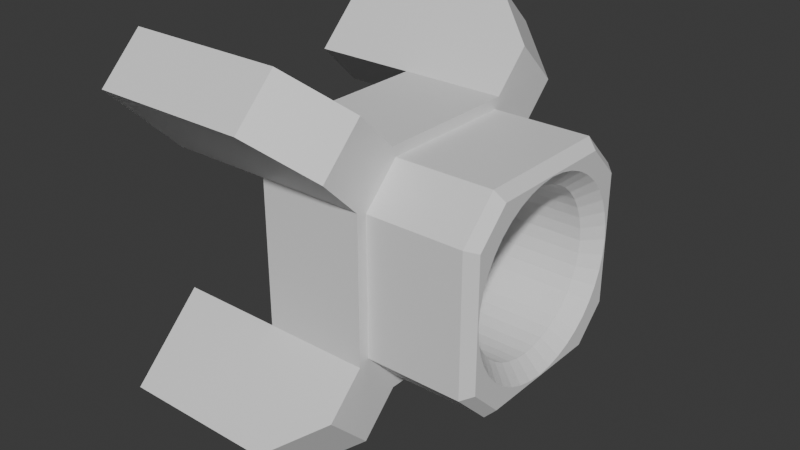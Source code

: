 # Source: EmiterExit.blend  (saved by Blender 5.1.29; exported with 4.5.12 LTS)
import bpy
from mathutils import Matrix  # noqa: F401  (used for matrix-valued properties, if any)

bpy.ops.wm.read_factory_settings(use_empty=True)
scene = bpy.context.scene
scene.name = 'Scene'

# ---- collections
col_collection = bpy.data.collections.new('Collection'); scene.collection.children.link(col_collection)

# ---- materials (node trees are filled in below, after node groups)
mat_material = bpy.data.materials.new('Material')
mat_material.alpha_threshold = 0.0
mat_material.use_backface_culling_lightprobe_volume = False
mat_material.roughness = 0.5
mat_material.line_color = (0.0, 0.0, 0.0, 1.0)
mat_material_001 = bpy.data.materials.new('Material.001')

# ---- material node trees
mat_material.use_nodes = True; mat_material.node_tree.nodes.clear()
_N = mat_material.node_tree.nodes; _L = mat_material.node_tree.links
n0 = _N.new('ShaderNodeOutputMaterial'); n0.name = 'Material Output'; n0.location = (200, 100)
n1 = _N.new('ShaderNodeBsdfPrincipled'); n1.name = 'Principled BSDF'; n1.location = (-200, 100)
_L.new(n1.outputs[0], n0.inputs[0])
n0.is_active_output = True
mat_material_001.use_nodes = True; mat_material_001.node_tree.nodes.clear()
_N = mat_material_001.node_tree.nodes; _L = mat_material_001.node_tree.links
n0 = _N.new('ShaderNodeBsdfPrincipled'); n0.name = 'Principled BSDF'; n0.location = (-200, 100)
n0.inputs[0].default_value = (0.8, 0.004601, 0.007063, 1.0)
n1 = _N.new('ShaderNodeOutputMaterial'); n1.name = 'Material Output'; n1.location = (200, 100)
_L.new(n0.outputs[0], n1.inputs[0])
n1.is_active_output = True

# ---- world
world_world = bpy.data.worlds.new('World'); scene.world = world_world
world_world.use_nodes = True; world_world.node_tree.nodes.clear()
_N = world_world.node_tree.nodes; _L = world_world.node_tree.links
n0 = _N.new('ShaderNodeOutputWorld'); n0.name = 'World Output'; n0.location = (200, 100)
n1 = _N.new('ShaderNodeBackground'); n1.name = 'Background'; n1.location = (-200, 100)
n1.inputs[0].default_value = (0.05088, 0.05088, 0.05088, 1.0)
_L.new(n1.outputs[0], n0.inputs[0])
n0.is_active_output = True
world_world.color = (0.05088, 0.05088, 0.05088)
world_world.sun_shadow_jitter_overblur = 0.0

# ---- meshes
me_cube = bpy.data.meshes.new('Cube')
me_cube.from_pydata([(-1.0, 1.399, 1.807), (-1.0, 1.807, 1.399), (-1.0, 1.807, -1.399), (-1.0, 0.65, -1.0), (-1.0, -1.807, 1.399), (-1.0, -0.65, 1.0), (-1.0, -1.399, -1.807), (-1.0, -1.807, -1.399), (0.0, -1.0, -0.65), (0.0, -0.65, 1.0), (0.0, 1.0, 0.65), (0.0, 0.65, -1.0), (-1.0, 1.399, -1.807), (-1.0, 1.0, -0.65), (-1.0, -1.399, 1.807), (-1.0, -1.0, 0.65), (-1.0, -1.0, -0.65), (-1.0, -0.65, -1.0), (-1.0, 1.0, 0.65), (-1.0, 0.65, 1.0), (0.0, -0.65, -1.0), (0.0, 1.0, -0.65), (0.0, -1.0, 0.65), (0.0, 0.65, 1.0), (-0.5, -0.117, -0.7386), (-0.5, -7.639e-08, -0.75), (-0.5, 0.117, -0.7386), (-0.5, 0.2313, -0.7113), (-0.5, 0.3404, -0.6672), (-0.5, 0.441, -0.6066), (-0.5, 0.5313, -0.5313), (-0.5, -0.2313, -0.7113), (-0.5, -0.3404, -0.6672), (-0.5, -0.441, -0.6066), (-0.5, -0.5313, -0.5313), (-0.5, 0.7386, -0.117), (-0.5, 0.75, 7.856e-16), (-0.5, 0.7386, 0.117), (-0.5, 0.7113, 0.2313), (-0.5, 0.6672, 0.3404), (-0.5, 0.6066, 0.441), (-0.5, 0.5313, 0.5313), (-0.5, 0.7113, -0.2313), (-0.5, 0.6672, -0.3404), (-0.5, 0.6066, -0.441), (-0.5, 0.117, 0.7386), (-0.5, -7.639e-08, 0.75), (-0.5, -0.117, 0.7386), (-0.5, -0.2313, 0.7113), (-0.5, -0.3404, 0.6672), (-0.5, -0.441, 0.6066), (-0.5, -0.5313, 0.5313), (-0.5, 0.2313, 0.7113), (-0.5, 0.3404, 0.6672), (-0.5, 0.441, 0.6066), (-0.5, -0.7386, 0.117), (-0.5, -0.75, 7.856e-16), (-0.5, -0.7386, -0.117), (-0.5, -0.7113, -0.2313), (-0.5, -0.6672, -0.3404), (-0.5, -0.6066, -0.441), (-0.5, -0.7113, 0.2313), (-0.5, -0.6672, 0.3404), (-0.5, -0.6066, 0.441), (1.0, 0.0, -0.9007), (0.85, -7.639e-09, -0.75), (1.0, 0.9007, 0.0), (0.85, 0.75, 7.856e-17), (1.0, 0.0, 0.9007), (0.85, -7.639e-09, 0.75), (1.0, -0.9007, 0.0), (0.85, -0.75, 7.856e-17), (1.0, 0.1419, -0.8869), (0.85, 0.117, -0.7386), (1.0, 0.2772, -0.8545), (0.85, 0.2313, -0.7113), (1.0, 0.4076, -0.8018), (0.85, 0.3404, -0.6672), (1.0, 0.5282, -0.7292), (0.85, 0.441, -0.6066), (1.0, 0.6378, -0.6378), (0.85, 0.5313, -0.5313), (0.85, -0.117, -0.7386), (1.0, -0.1419, -0.8869), (0.85, -0.2313, -0.7113), (1.0, -0.2772, -0.8545), (0.85, -0.3404, -0.6672), (1.0, -0.4076, -0.8018), (0.85, -0.441, -0.6066), (1.0, -0.5282, -0.7292), (1.0, 0.8869, 0.1419), (0.85, 0.7386, 0.117), (1.0, 0.8545, 0.2772), (0.85, 0.7113, 0.2313), (1.0, 0.8018, 0.4076), (0.85, 0.6672, 0.3404), (1.0, 0.7292, 0.5282), (0.85, 0.6066, 0.441), (1.0, 0.6378, 0.6378), (0.85, 0.5313, 0.5313), (0.85, 0.7386, -0.117), (1.0, 0.8869, -0.1419), (0.85, 0.7113, -0.2313), (1.0, 0.8545, -0.2772), (0.85, 0.6672, -0.3404), (1.0, 0.8018, -0.4076), (0.85, 0.6066, -0.441), (1.0, 0.7292, -0.5282), (1.0, -0.1419, 0.8869), (0.85, -0.117, 0.7386), (1.0, -0.2772, 0.8545), (0.85, -0.2313, 0.7113), (1.0, -0.4076, 0.8018), (0.85, -0.3404, 0.6672), (1.0, -0.5282, 0.7292), (0.85, -0.441, 0.6066), (1.0, -0.6378, 0.6378), (0.85, -0.5313, 0.5313), (0.85, 0.117, 0.7386), (1.0, 0.1419, 0.8869), (0.85, 0.2313, 0.7113), (1.0, 0.2772, 0.8545), (0.85, 0.3404, 0.6672), (1.0, 0.4076, 0.8018), (0.85, 0.441, 0.6066), (1.0, 0.5282, 0.7292), (1.0, -0.8869, -0.1419), (0.85, -0.7386, -0.117), (1.0, -0.8545, -0.2772), (0.85, -0.7113, -0.2313), (1.0, -0.8018, -0.4076), (0.85, -0.6672, -0.3404), (1.0, -0.7292, -0.5282), (0.85, -0.6066, -0.441), (0.85, -0.5313, -0.5313), (1.0, -0.6378, -0.6378), (0.85, -0.7386, 0.117), (1.0, -0.8869, 0.1419), (0.85, -0.7113, 0.2313), (1.0, -0.8545, 0.2772), (0.85, -0.6672, 0.3404), (1.0, -0.8018, 0.4076), (0.85, -0.6066, 0.441), (1.0, -0.7292, 0.5282), (1.0, 0.6127, -0.91), (0.91, 0.65, -1.0), (1.0, -0.6127, -0.91), (0.91, -0.65, -1.0), (1.0, 0.91, 0.6127), (0.91, 1.0, 0.65), (1.0, 0.91, -0.6127), (0.91, 1.0, -0.65), (1.0, -0.91, -0.6127), (0.91, -1.0, -0.65), (1.0, -0.91, 0.6127), (0.91, -1.0, 0.65), (1.0, -0.6127, 0.91), (0.91, -0.65, 1.0), (1.0, 0.6127, 0.91), (0.91, 0.65, 1.0), (0.91, -1.0, 0.0), (1.0, -0.91, 0.0), (0.91, 1.0, 0.0), (1.0, 0.91, 0.0), (0.91, 0.0, -1.0), (1.0, 0.0, -0.91), (0.91, 0.0, 1.0), (1.0, 0.0, 0.91), (0.0, 0.6914, -1.1), (-1.0, 0.6914, -1.1), (0.0, -0.6914, 1.1), (-1.0, -0.6914, 1.1), (0.0, -1.1, -0.6914), (-1.0, -1.1, -0.6914), (0.0, 1.1, 0.6914), (-1.0, 1.1, 0.6914), (-1.0, -0.6914, -1.1), (0.0, -0.6914, -1.1), (-1.0, 1.1, -0.6914), (0.0, 1.1, -0.6914), (-1.0, 0.6914, 1.1), (0.0, 0.6914, 1.1), (-1.0, -1.1, 0.6914), (0.0, -1.1, 0.6914), (-2.0, 0.6914, -1.1), (-2.0, 1.1, -0.6914), (-2.0, -0.6914, 1.1), (-2.0, -1.1, 0.6914), (-2.0, -1.1, -0.6914), (-2.0, -0.6914, -1.1), (-2.0, 1.1, 0.6914), (-2.0, 0.6914, 1.1), (-2.0, 1.399, -1.807), (-2.0, 1.807, -1.399), (-2.0, -1.399, 1.807), (-2.0, -1.807, 1.399), (-2.0, -1.807, -1.399), (-2.0, -1.399, -1.807), (-2.0, 1.807, 1.399), (-2.0, 1.399, 1.807), (0.0, -1.045, -1.454), (-0.5, -1.399, -1.807), (0.0, 1.454, -1.045), (-0.5, 1.807, -1.399), (0.0, 1.045, 1.454), (-0.5, 1.399, 1.807), (0.0, -1.454, 1.045), (-0.5, -1.807, 1.399), (-0.5, 1.399, -1.807), (0.0, 1.045, -1.454), (-0.5, 1.807, 1.399), (0.0, 1.454, 1.045), (-0.5, -1.807, -1.399), (0.0, -1.454, -1.045), (-0.5, -1.399, 1.807), (0.0, -1.045, 1.454)], [], [(178, 175, 174, 179), (169, 168, 177, 176), (17, 16, 15, 5, 19, 18, 13, 3), (172, 183, 182, 173), (170, 181, 180, 171), (178, 169, 3, 13), (182, 171, 5, 15), (176, 173, 16, 17), (180, 175, 18, 19), (175, 178, 13, 18), (171, 180, 19, 5), (169, 176, 17, 3), (173, 182, 15, 16), (177, 168, 11, 20), (179, 174, 10, 21), (183, 172, 8, 22), (168, 179, 21, 11), (170, 183, 22, 9), (181, 170, 9, 23), (172, 177, 20, 8), (174, 181, 23, 10), (24, 25, 26, 27, 28, 29, 30, 44, 43, 42, 35, 36, 37, 38, 39, 40, 41, 54, 53, 52, 45, 46, 47, 48, 49, 50, 51, 63, 62, 61, 55, 56, 57, 58, 59, 60, 34, 33, 32, 31), (83, 64, 65, 82), (64, 72, 73, 65), (72, 74, 75, 73), (74, 76, 77, 75), (76, 78, 79, 77), (78, 80, 81, 79), (85, 83, 82, 84), (87, 85, 84, 86), (89, 87, 86, 88), (135, 89, 88, 134), (101, 66, 67, 100), (66, 90, 91, 67), (90, 92, 93, 91), (92, 94, 95, 93), (94, 96, 97, 95), (96, 98, 99, 97), (103, 101, 100, 102), (105, 103, 102, 104), (107, 105, 104, 106), (80, 107, 106, 81), (119, 68, 69, 118), (68, 108, 109, 69), (108, 110, 111, 109), (110, 112, 113, 111), (112, 114, 115, 113), (114, 116, 117, 115), (121, 119, 118, 120), (123, 121, 120, 122), (125, 123, 122, 124), (98, 125, 124, 99), (137, 70, 71, 136), (70, 126, 127, 71), (126, 128, 129, 127), (128, 130, 131, 129), (130, 132, 133, 131), (132, 135, 134, 133), (139, 137, 136, 138), (141, 139, 138, 140), (143, 141, 140, 142), (116, 143, 142, 117), (82, 65, 25, 24), (65, 73, 26, 25), (100, 67, 36, 35), (67, 91, 37, 36), (118, 69, 46, 45), (69, 109, 47, 46), (136, 71, 56, 55), (71, 127, 57, 56), (73, 75, 27, 26), (75, 77, 28, 27), (77, 79, 29, 28), (79, 81, 30, 29), (81, 106, 44, 30), (84, 82, 24, 31), (86, 84, 31, 32), (88, 86, 32, 33), (134, 88, 33, 34), (91, 93, 38, 37), (93, 95, 39, 38), (95, 97, 40, 39), (97, 99, 41, 40), (99, 124, 54, 41), (102, 100, 35, 42), (104, 102, 42, 43), (106, 104, 43, 44), (109, 111, 48, 47), (111, 113, 49, 48), (113, 115, 50, 49), (115, 117, 51, 50), (117, 142, 63, 51), (120, 118, 45, 52), (122, 120, 52, 53), (124, 122, 53, 54), (127, 129, 58, 57), (129, 131, 59, 58), (131, 133, 60, 59), (133, 134, 34, 60), (138, 136, 55, 61), (140, 138, 61, 62), (142, 140, 62, 63), (165, 146, 147, 164), (163, 150, 151, 162), (161, 154, 155, 160), (150, 144, 145, 151), (154, 156, 157, 155), (167, 158, 159, 166), (146, 152, 153, 147), (158, 148, 149, 159), (152, 161, 160, 153), (148, 163, 162, 149), (144, 165, 164, 145), (156, 167, 166, 157), (144, 150, 163, 66, 101, 103, 105, 107, 80, 78, 76, 74, 72, 64, 165), (11, 21, 151, 145), (20, 11, 145, 164, 147), (165, 64, 83, 85, 87, 89, 135, 132, 130, 128, 126, 70, 161, 152, 146), (8, 20, 147, 153), (167, 68, 119, 121, 123, 125, 98, 96, 94, 92, 90, 66, 163, 148, 158), (10, 23, 159, 149), (21, 10, 149, 162, 151), (22, 8, 153, 160, 155), (161, 70, 137, 139, 141, 143, 116, 114, 112, 110, 108, 68, 167, 156, 154), (9, 22, 155, 157), (23, 9, 157, 166, 159), (169, 178, 185, 184), (12, 169, 184, 192), (2, 12, 192, 193), (1, 175, 190, 198), (193, 192, 184, 185), (195, 194, 186, 187), (197, 196, 188, 189), (199, 198, 190, 191), (182, 4, 195, 187), (4, 14, 194, 195), (171, 182, 187, 186), (6, 7, 196, 197), (176, 6, 197, 189), (173, 176, 189, 188), (14, 171, 186, 194), (0, 1, 198, 199), (175, 180, 191, 190), (178, 2, 193, 185), (7, 173, 188, 196), (180, 0, 199, 191), (202, 209, 208, 203), (206, 215, 214, 207), (200, 213, 212, 201), (204, 211, 210, 205), (200, 201, 6, 176, 177), (6, 201, 212, 7), (213, 200, 177, 172), (202, 203, 2, 178, 179), (203, 208, 12, 2), (209, 202, 179, 168), (204, 205, 0, 180, 181), (0, 205, 210, 1), (211, 204, 181, 174), (206, 207, 4, 182, 183), (207, 214, 14, 4), (215, 206, 183, 170), (12, 208, 209, 168, 169), (1, 210, 211, 174, 175), (7, 212, 213, 172, 173), (14, 214, 215, 170, 171)])
_uv = me_cube.uv_layers.new(name='UVMap')
_uv.uv.foreach_set('vector', [0.4187, 0.25, 0.5813, 0.25, 0.5813, 0.375, 0.4115, 0.375, 0.125, 0.5437, 0.25, 0.5437, 0.25, 0.7063, 0.125, 0.7062, 0.375, 0.04375, 0.4187, 0.0, 0.5813, 0.0, 0.625, 0.04375, 0.625, 0.2281, 0.5813, 0.25, 0.4187, 0.25, 0.375, 0.2062, 0.4115, 0.875, 0.5813, 0.875, 0.5813, 1.0, 0.4187, 1.0, 0.75, 0.7135, 0.75, 0.5365, 0.875, 0.5437, 0.875, 0.7062, 0.125, 0.5, 0.125, 0.5437, 0.125, 0.5437, 0.125, 0.5, 0.5813, 1.0, 0.625, 1.0, 0.625, 1.0, 0.5813, 1.0, 0.125, 0.7062, 0.125, 0.75, 0.125, 0.75, 0.125, 0.7062, 0.625, 0.2281, 0.5813, 0.25, 0.5813, 0.25, 0.625, 0.2281, 0.5813, 0.25, 0.4187, 0.25, 0.4187, 0.25, 0.5813, 0.25, 0.875, 0.7062, 0.875, 0.5437, 0.875, 0.5437, 0.875, 0.7062, 0.125, 0.5437, 0.125, 0.7062, 0.125, 0.7062, 0.125, 0.5437, 0.4187, 1.0, 0.5813, 1.0, 0.5813, 1.0, 0.4187, 1.0, 0.25, 0.7063, 0.25, 0.5437, 0.25, 0.5437, 0.25, 0.7063, 0.4115, 0.375, 0.5813, 0.375, 0.5813, 0.375, 0.4115, 0.375, 0.5813, 0.875, 0.4115, 0.875, 0.4115, 0.875, 0.5813, 0.875, 0.25, 0.5437, 0.2646, 0.5, 0.2646, 0.5, 0.25, 0.5437, 0.625, 0.8604, 0.5813, 0.875, 0.5813, 0.875, 0.625, 0.8604, 0.75, 0.5365, 0.75, 0.7135, 0.75, 0.7135, 0.75, 0.5365, 0.2646, 0.75, 0.25, 0.7063, 0.25, 0.7063, 0.2646, 0.75, 0.5813, 0.375, 0.625, 0.3786, 0.625, 0.3786, 0.5813, 0.375, 0.3084, 0.6533, 0.3024, 0.6328, 0.302, 0.6153, 0.305, 0.5989, 0.3107, 0.5834, 0.3188, 0.5683, 0.3275, 0.5696, 0.3416, 0.5627, 0.3606, 0.5412, 0.3825, 0.5218, 0.4066, 0.5026, 0.4321, 0.4922, 0.459, 0.4819, 0.4858, 0.4753, 0.5113, 0.4725, 0.5345, 0.4734, 0.5585, 0.4731, 0.5808, 0.4814, 0.5975, 0.499, 0.6114, 0.5208, 0.6214, 0.5466, 0.6305, 0.5736, 0.6339, 0.6047, 0.6334, 0.6371, 0.6271, 0.6701, 0.614, 0.703, 0.5915, 0.755, 0.5703, 0.7928, 0.5507, 0.8058, 0.5301, 0.8143, 0.5089, 0.8154, 0.4872, 0.8203, 0.4661, 0.8143, 0.445, 0.8047, 0.4226, 0.7904, 0.3985, 0.7709, 0.3714, 0.7409, 0.3487, 0.7146, 0.3314, 0.6939, 0.3179, 0.6731, 0.2765, 0.6503, 0.2708, 0.6281, 0.3024, 0.6328, 0.3084, 0.6533, 0.2708, 0.6281, 0.2717, 0.6089, 0.302, 0.6153, 0.3024, 0.6328, 0.2717, 0.6089, 0.2761, 0.591, 0.305, 0.5989, 0.302, 0.6153, 0.2761, 0.591, 0.2831, 0.5737, 0.3107, 0.5834, 0.305, 0.5989, 0.2831, 0.5737, 0.2919, 0.5584, 0.3188, 0.5683, 0.3107, 0.5834, 0.2919, 0.5584, 0.3025, 0.5452, 0.3275, 0.5696, 0.3188, 0.5683, 0.2864, 0.6727, 0.2765, 0.6503, 0.3084, 0.6533, 0.3179, 0.6731, 0.3027, 0.6981, 0.2864, 0.6727, 0.3179, 0.6731, 0.3314, 0.6939, 0.3263, 0.7277, 0.3027, 0.6981, 0.3314, 0.6939, 0.3487, 0.7146, 0.3568, 0.7617, 0.3263, 0.7277, 0.3487, 0.7146, 0.3714, 0.7409, 0.3945, 0.4735, 0.4266, 0.4592, 0.4321, 0.4922, 0.4066, 0.5026, 0.4266, 0.4592, 0.46, 0.4474, 0.459, 0.4819, 0.4321, 0.4922, 0.46, 0.4474, 0.4923, 0.4401, 0.4858, 0.4753, 0.459, 0.4819, 0.4923, 0.4401, 0.5229, 0.4366, 0.5113, 0.4725, 0.4858, 0.4753, 0.5229, 0.4366, 0.5503, 0.4365, 0.5345, 0.4734, 0.5113, 0.4725, 0.5503, 0.4365, 0.5748, 0.4398, 0.5585, 0.4731, 0.5345, 0.4734, 0.3649, 0.4917, 0.3945, 0.4735, 0.4066, 0.5026, 0.3825, 0.5218, 0.3388, 0.5119, 0.3649, 0.4917, 0.3825, 0.5218, 0.3606, 0.5412, 0.3179, 0.5307, 0.3388, 0.5119, 0.3606, 0.5412, 0.3416, 0.5627, 0.3025, 0.5452, 0.3179, 0.5307, 0.3416, 0.5627, 0.3275, 0.5696, 0.6513, 0.5235, 0.6649, 0.557, 0.6305, 0.5736, 0.6214, 0.5466, 0.6649, 0.557, 0.6714, 0.5952, 0.6339, 0.6047, 0.6305, 0.5736, 0.6714, 0.5952, 0.6724, 0.6339, 0.6334, 0.6371, 0.6339, 0.6047, 0.6724, 0.6339, 0.665, 0.6745, 0.6271, 0.6701, 0.6334, 0.6371, 0.665, 0.6745, 0.6472, 0.7173, 0.614, 0.703, 0.6271, 0.6701, 0.6472, 0.7173, 0.6202, 0.7621, 0.5915, 0.755, 0.614, 0.703, 0.635, 0.4937, 0.6513, 0.5235, 0.6214, 0.5466, 0.6114, 0.5208, 0.6165, 0.4685, 0.635, 0.4937, 0.6114, 0.5208, 0.5975, 0.499, 0.5965, 0.4503, 0.6165, 0.4685, 0.5975, 0.499, 0.5808, 0.4814, 0.5748, 0.4398, 0.5965, 0.4503, 0.5808, 0.4814, 0.5585, 0.4731, 0.5157, 0.8482, 0.4927, 0.8533, 0.4872, 0.8203, 0.5089, 0.8154, 0.4927, 0.8533, 0.4698, 0.8475, 0.4661, 0.8143, 0.4872, 0.8203, 0.4698, 0.8475, 0.4465, 0.8372, 0.445, 0.8047, 0.4661, 0.8143, 0.4465, 0.8372, 0.4202, 0.82, 0.4226, 0.7904, 0.445, 0.8047, 0.4202, 0.82, 0.39, 0.7945, 0.3985, 0.7709, 0.4226, 0.7904, 0.39, 0.7945, 0.3568, 0.7617, 0.3714, 0.7409, 0.3985, 0.7709, 0.5379, 0.8398, 0.5157, 0.8482, 0.5089, 0.8154, 0.5301, 0.8143, 0.5622, 0.825, 0.5379, 0.8398, 0.5301, 0.8143, 0.5507, 0.8058, 0.5897, 0.7999, 0.5622, 0.825, 0.5507, 0.8058, 0.5703, 0.7928, 0.6202, 0.7621, 0.5897, 0.7999, 0.5703, 0.7928, 0.5915, 0.755, 0.3084, 0.6533, 0.3024, 0.6328, 0.3024, 0.6328, 0.3084, 0.6533, 0.3024, 0.6328, 0.302, 0.6153, 0.302, 0.6153, 0.3024, 0.6328, 0.4066, 0.5026, 0.4321, 0.4922, 0.4321, 0.4922, 0.4066, 0.5026, 0.4321, 0.4922, 0.459, 0.4819, 0.459, 0.4819, 0.4321, 0.4922, 0.6214, 0.5466, 0.6305, 0.5736, 0.6305, 0.5736, 0.6214, 0.5466, 0.6305, 0.5736, 0.6339, 0.6047, 0.6339, 0.6047, 0.6305, 0.5736, 0.5089, 0.8154, 0.4872, 0.8203, 0.4872, 0.8203, 0.5089, 0.8154, 0.4872, 0.8203, 0.4661, 0.8143, 0.4661, 0.8143, 0.4872, 0.8203, 0.302, 0.6153, 0.305, 0.5989, 0.305, 0.5989, 0.302, 0.6153, 0.305, 0.5989, 0.3107, 0.5834, 0.3107, 0.5834, 0.305, 0.5989, 0.3107, 0.5834, 0.3188, 0.5683, 0.3188, 0.5683, 0.3107, 0.5834, 0.3188, 0.5683, 0.3275, 0.5696, 0.3275, 0.5696, 0.3188, 0.5683, 0.3275, 0.5696, 0.3416, 0.5627, 0.3416, 0.5627, 0.3275, 0.5696, 0.3179, 0.6731, 0.3084, 0.6533, 0.3084, 0.6533, 0.3179, 0.6731, 0.3314, 0.6939, 0.3179, 0.6731, 0.3179, 0.6731, 0.3314, 0.6939, 0.3487, 0.7146, 0.3314, 0.6939, 0.3314, 0.6939, 0.3487, 0.7146, 0.3714, 0.7409, 0.3487, 0.7146, 0.3487, 0.7146, 0.3714, 0.7409, 0.459, 0.4819, 0.4858, 0.4753, 0.4858, 0.4753, 0.459, 0.4819, 0.4858, 0.4753, 0.5113, 0.4725, 0.5113, 0.4725, 0.4858, 0.4753, 0.5113, 0.4725, 0.5345, 0.4734, 0.5345, 0.4734, 0.5113, 0.4725, 0.5345, 0.4734, 0.5585, 0.4731, 0.5585, 0.4731, 0.5345, 0.4734, 0.5585, 0.4731, 0.5808, 0.4814, 0.5808, 0.4814, 0.5585, 0.4731, 0.3825, 0.5218, 0.4066, 0.5026, 0.4066, 0.5026, 0.3825, 0.5218, 0.3606, 0.5412, 0.3825, 0.5218, 0.3825, 0.5218, 0.3606, 0.5412, 0.3416, 0.5627, 0.3606, 0.5412, 0.3606, 0.5412, 0.3416, 0.5627, 0.6339, 0.6047, 0.6334, 0.6371, 0.6334, 0.6371, 0.6339, 0.6047, 0.6334, 0.6371, 0.6271, 0.6701, 0.6271, 0.6701, 0.6334, 0.6371, 0.6271, 0.6701, 0.614, 0.703, 0.614, 0.703, 0.6271, 0.6701, 0.614, 0.703, 0.5915, 0.755, 0.5915, 0.755, 0.614, 0.703, 0.5915, 0.755, 0.5703, 0.7928, 0.5703, 0.7928, 0.5915, 0.755, 0.6114, 0.5208, 0.6214, 0.5466, 0.6214, 0.5466, 0.6114, 0.5208, 0.5975, 0.499, 0.6114, 0.5208, 0.6114, 0.5208, 0.5975, 0.499, 0.5808, 0.4814, 0.5975, 0.499, 0.5975, 0.499, 0.5808, 0.4814, 0.4661, 0.8143, 0.445, 0.8047, 0.445, 0.8047, 0.4661, 0.8143, 0.445, 0.8047, 0.4226, 0.7904, 0.4226, 0.7904, 0.445, 0.8047, 0.4226, 0.7904, 0.3985, 0.7709, 0.3985, 0.7709, 0.4226, 0.7904, 0.3985, 0.7709, 0.3714, 0.7409, 0.3714, 0.7409, 0.3985, 0.7709, 0.5301, 0.8143, 0.5089, 0.8154, 0.5089, 0.8154, 0.5301, 0.8143, 0.5507, 0.8058, 0.5301, 0.8143, 0.5301, 0.8143, 0.5507, 0.8058, 0.5703, 0.7928, 0.5507, 0.8058, 0.5507, 0.8058, 0.5703, 0.7928, 0.2689, 0.6278, 0.2705, 0.7166, 0.25, 0.7063, 0.25, 0.625, 0.4262, 0.4572, 0.2846, 0.506, 0.2646, 0.5, 0.4229, 0.4375, 0.493, 0.8553, 0.5917, 0.844, 0.5813, 0.875, 0.4964, 0.875, 0.2846, 0.506, 0.2609, 0.5478, 0.25, 0.5437, 0.2646, 0.5, 0.5917, 0.844, 0.7232, 0.7143, 0.75, 0.7135, 0.5813, 0.875, 0.75, 0.625, 0.75, 0.5415, 0.75, 0.5365, 0.75, 0.625, 0.2705, 0.7166, 0.2635, 0.7467, 0.2646, 0.75, 0.25, 0.7063, 0.6184, 0.4045, 0.5713, 0.3871, 0.5813, 0.375, 0.625, 0.3786, 0.3987, 0.8434, 0.493, 0.8553, 0.4964, 0.875, 0.4115, 0.875, 0.5713, 0.3871, 0.4964, 0.375, 0.4964, 0.375, 0.5813, 0.375, 0.2609, 0.5478, 0.2689, 0.6278, 0.25, 0.625, 0.25, 0.5437, 0.7232, 0.7143, 0.75, 0.625, 0.75, 0.625, 0.75, 0.7135, 0.2609, 0.5478, 0.2846, 0.506, 0.4262, 0.4572, 0.4266, 0.4592, 0.3945, 0.4735, 0.3649, 0.4917, 0.3388, 0.5119, 0.3179, 0.5307, 0.3025, 0.5452, 0.2919, 0.5584, 0.2831, 0.5737, 0.2761, 0.591, 0.2717, 0.6089, 0.2708, 0.6281, 0.2689, 0.6278, 0.25, 0.5437, 0.2646, 0.5, 0.2646, 0.5, 0.25, 0.5437, 0.25, 0.7063, 0.25, 0.5437, 0.25, 0.5437, 0.25, 0.625, 0.25, 0.7063, 0.2689, 0.6278, 0.2708, 0.6281, 0.2765, 0.6503, 0.2864, 0.6727, 0.3027, 0.6981, 0.3263, 0.7277, 0.3568, 0.7617, 0.39, 0.7945, 0.4202, 0.82, 0.4465, 0.8372, 0.4698, 0.8475, 0.4927, 0.8533, 0.493, 0.8553, 0.3987, 0.8434, 0.2705, 0.7166, 0.2646, 0.75, 0.25, 0.7063, 0.25, 0.7063, 0.2646, 0.75, 0.667, 0.556, 0.6649, 0.557, 0.6513, 0.5235, 0.635, 0.4937, 0.6165, 0.4685, 0.5965, 0.4503, 0.5748, 0.4398, 0.5503, 0.4365, 0.5229, 0.4366, 0.4923, 0.4401, 0.46, 0.4474, 0.4266, 0.4592, 0.4262, 0.4572, 0.5713, 0.3871, 0.6184, 0.4045, 0.5813, 0.375, 0.625, 0.3786, 0.625, 0.3786, 0.5813, 0.375, 0.4115, 0.375, 0.5813, 0.375, 0.5813, 0.375, 0.4964, 0.375, 0.4115, 0.375, 0.5813, 0.875, 0.4115, 0.875, 0.4115, 0.875, 0.4964, 0.875, 0.5813, 0.875, 0.493, 0.8553, 0.4927, 0.8533, 0.5157, 0.8482, 0.5379, 0.8398, 0.5622, 0.825, 0.5897, 0.7999, 0.6202, 0.7621, 0.6472, 0.7173, 0.665, 0.6745, 0.6724, 0.6339, 0.6714, 0.5952, 0.6649, 0.557, 0.667, 0.556, 0.7232, 0.7143, 0.5917, 0.844, 0.625, 0.8604, 0.5813, 0.875, 0.5813, 0.875, 0.625, 0.8604, 0.75, 0.5365, 0.75, 0.7135, 0.75, 0.7135, 0.75, 0.625, 0.75, 0.5365, 0.125, 0.5437, 0.125, 0.5, 0.125, 0.5, 0.125, 0.5437, 0.125, 0.5437, 0.125, 0.5437, 0.125, 0.5437, 0.125, 0.5437, 0.125, 0.5, 0.125, 0.5437, 0.125, 0.5437, 0.125, 0.5, 0.5813, 0.25, 0.5813, 0.25, 0.5813, 0.25, 0.5813, 0.25, 0.125, 0.5, 0.125, 0.5437, 0.125, 0.5437, 0.125, 0.5, 0.5813, 1.0, 0.625, 1.0, 0.625, 1.0, 0.5813, 1.0, 0.125, 0.7062, 0.125, 0.75, 0.125, 0.75, 0.125, 0.7062, 0.625, 0.2281, 0.5813, 0.25, 0.5813, 0.25, 0.625, 0.2281, 0.5813, 1.0, 0.5813, 1.0, 0.5813, 1.0, 0.5813, 1.0, 0.5813, 1.0, 0.625, 1.0, 0.625, 1.0, 0.5813, 1.0, 0.625, 1.0, 0.5813, 1.0, 0.5813, 1.0, 0.625, 1.0, 0.125, 0.7062, 0.125, 0.75, 0.125, 0.75, 0.125, 0.7062, 0.125, 0.7062, 0.125, 0.7062, 0.125, 0.7062, 0.125, 0.7062, 0.125, 0.75, 0.125, 0.7062, 0.125, 0.7062, 0.125, 0.75, 0.625, 1.0, 0.625, 1.0, 0.625, 1.0, 0.625, 1.0, 0.625, 0.2281, 0.5813, 0.25, 0.5813, 0.25, 0.625, 0.2281, 0.5813, 0.25, 0.625, 0.2281, 0.625, 0.2281, 0.5813, 0.25, 0.125, 0.5, 0.125, 0.5, 0.125, 0.5, 0.125, 0.5, 0.125, 0.75, 0.125, 0.75, 0.125, 0.75, 0.125, 0.75, 0.625, 0.2281, 0.625, 0.2281, 0.625, 0.2281, 0.625, 0.2281, 0.2646, 0.5, 0.25, 0.5437, 0.1875, 0.5437, 0.1948, 0.5, 0.5813, 0.875, 0.625, 0.8604, 0.625, 0.9302, 0.5813, 0.9375, 0.25, 0.7063, 0.2646, 0.75, 0.1948, 0.75, 0.1875, 0.7062, 0.625, 0.3786, 0.5813, 0.375, 0.5813, 0.3125, 0.625, 0.3034, 0.25, 0.7063, 0.1875, 0.7062, 0.125, 0.7062, 0.125, 0.7062, 0.25, 0.7063, 0.125, 0.7062, 0.1875, 0.7062, 0.1948, 0.75, 0.125, 0.75, 0.2646, 0.75, 0.25, 0.7063, 0.25, 0.7063, 0.2646, 0.75, 0.2646, 0.5, 0.1948, 0.5, 0.125, 0.5, 0.125, 0.5, 0.2646, 0.5, 0.1948, 0.5, 0.1875, 0.5437, 0.125, 0.5437, 0.125, 0.5, 0.25, 0.5437, 0.2646, 0.5, 0.2646, 0.5, 0.25, 0.5437, 0.625, 0.3786, 0.625, 0.3034, 0.625, 0.2281, 0.625, 0.2281, 0.625, 0.3786, 0.625, 0.2281, 0.625, 0.3034, 0.5813, 0.3125, 0.5813, 0.25, 0.5813, 0.375, 0.625, 0.3786, 0.625, 0.3786, 0.5813, 0.375, 0.5813, 0.875, 0.5813, 0.9375, 0.5813, 1.0, 0.5813, 1.0, 0.5813, 0.875, 0.5813, 0.9375, 0.625, 0.9302, 0.625, 1.0, 0.5813, 1.0, 0.625, 0.8604, 0.5813, 0.875, 0.5813, 0.875, 0.625, 0.8604, 0.125, 0.5437, 0.1875, 0.5437, 0.25, 0.5437, 0.25, 0.5437, 0.125, 0.5437, 0.5813, 0.25, 0.5813, 0.3125, 0.5813, 0.375, 0.5813, 0.375, 0.5813, 0.25, 0.125, 0.75, 0.1948, 0.75, 0.2646, 0.75, 0.2646, 0.75, 0.125, 0.75, 0.625, 1.0, 0.625, 0.9302, 0.625, 0.8604, 0.625, 0.8604, 0.625, 1.0])
me_cube.materials.append(mat_material)
me_cube.materials.append(mat_material_001)
me_cube.use_mirror_vertex_groups = False
me_cube.update()

# ---- objects
ob_cube = bpy.data.objects.new('Cube', me_cube)

# ---- transforms, parenting, visibility, modifiers, constraints
ob_cube.location = (0.0, 0.0, 0.0)
ob_cube.lock_rotations_4d = False
ob_cube.empty_display_type = 'ARROWS'
ob_cube.lineart.crease_threshold = 0.0

# ---- collection membership
col_collection.objects.link(ob_cube)

# ---- scene / render settings (as saved in the file)
scene.frame_start = 1; scene.frame_end = 250; scene.frame_set(1)
scene.render.engine = 'BLENDER_EEVEE_NEXT'
scene.render.bake_bias = 0.0
scene.render.bake_samples = 0
scene.cycles.sampling_pattern = 'TABULATED_SOBOL'
scene.eevee.use_volume_custom_range = False
bpy.context.view_layer.update()

# ---- added for rendering (the .blend has no active camera and no usable light): camera, sun
cam_auto = bpy.data.cameras.new('AutoCamera')
cam_auto.lens = 50.0
cam_auto.sensor_width = 36.0
cam_auto.clip_end = 1000.0
ob_auto_camera = bpy.data.objects.new('AutoCamera', cam_auto)
scene.collection.objects.link(ob_auto_camera)
ob_auto_camera.location = (4.98347, -6.58017, 4.38678)
ob_auto_camera.rotation_euler = (1.09748, -7.21219e-08, 0.694738)
scene.camera = ob_auto_camera
light_auto_sun = bpy.data.lights.new('AutoSun', 'SUN')
light_auto_sun.energy = 3.0
light_auto_sun.angle = 0.0523599
ob_auto_sun = bpy.data.objects.new('AutoSun', light_auto_sun)
scene.collection.objects.link(ob_auto_sun)
ob_auto_sun.rotation_euler = (0.872665, 0.174533, 0.523599)
bpy.context.view_layer.update()
